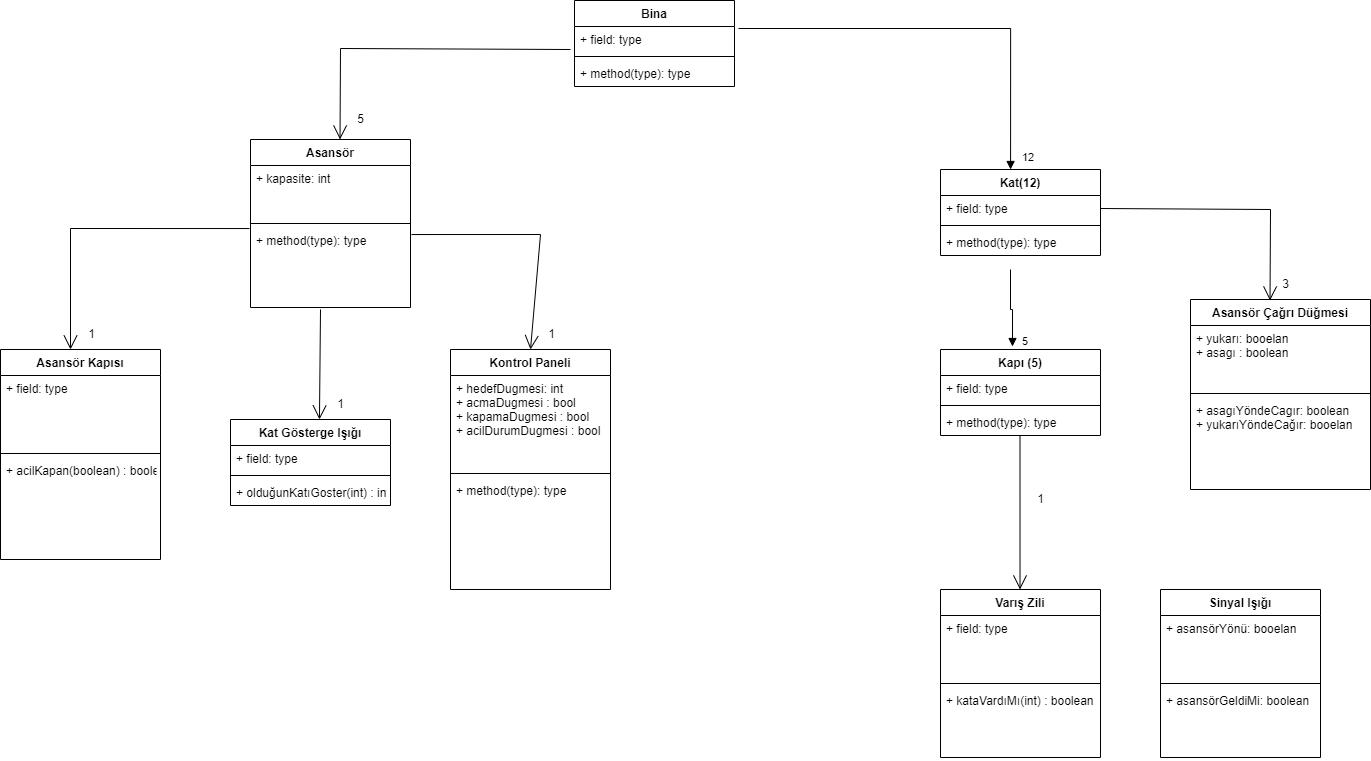

The diagram above was exported from draw.io. Its source (the exported page's mxGraphModel, read from the mxfile embedded in the PNG):
<mxGraphModel dx="2782" dy="887" grid="1" gridSize="10" guides="1" tooltips="1" connect="1" arrows="1" fold="1" page="1" pageScale="1" pageWidth="827" pageHeight="1169" math="0" shadow="0">
  <root>
    <mxCell id="0" />
    <mxCell id="1" parent="0" />
    <mxCell id="Br-1NqrAI7hejWh3nM5Z-1" value="Asansör" style="swimlane;fontStyle=1;align=center;verticalAlign=top;childLayout=stackLayout;horizontal=1;startSize=26;horizontalStack=0;resizeParent=1;resizeParentMax=0;resizeLast=0;collapsible=1;marginBottom=0;" vertex="1" parent="1">
      <mxGeometry x="10" y="250" width="160" height="168" as="geometry" />
    </mxCell>
    <mxCell id="Br-1NqrAI7hejWh3nM5Z-2" value="+ kapasite: int" style="text;strokeColor=none;fillColor=none;align=left;verticalAlign=top;spacingLeft=4;spacingRight=4;overflow=hidden;rotatable=0;points=[[0,0.5],[1,0.5]];portConstraint=eastwest;" vertex="1" parent="Br-1NqrAI7hejWh3nM5Z-1">
      <mxGeometry y="26" width="160" height="54" as="geometry" />
    </mxCell>
    <mxCell id="Br-1NqrAI7hejWh3nM5Z-3" value="" style="line;strokeWidth=1;fillColor=none;align=left;verticalAlign=middle;spacingTop=-1;spacingLeft=3;spacingRight=3;rotatable=0;labelPosition=right;points=[];portConstraint=eastwest;" vertex="1" parent="Br-1NqrAI7hejWh3nM5Z-1">
      <mxGeometry y="80" width="160" height="8" as="geometry" />
    </mxCell>
    <mxCell id="Br-1NqrAI7hejWh3nM5Z-4" value="+ method(type): type" style="text;strokeColor=none;fillColor=none;align=left;verticalAlign=top;spacingLeft=4;spacingRight=4;overflow=hidden;rotatable=0;points=[[0,0.5],[1,0.5]];portConstraint=eastwest;" vertex="1" parent="Br-1NqrAI7hejWh3nM5Z-1">
      <mxGeometry y="88" width="160" height="80" as="geometry" />
    </mxCell>
    <mxCell id="Br-1NqrAI7hejWh3nM5Z-5" value="Kat(12)" style="swimlane;fontStyle=1;align=center;verticalAlign=top;childLayout=stackLayout;horizontal=1;startSize=26;horizontalStack=0;resizeParent=1;resizeParentMax=0;resizeLast=0;collapsible=1;marginBottom=0;" vertex="1" parent="1">
      <mxGeometry x="700" y="280" width="160" height="86" as="geometry" />
    </mxCell>
    <mxCell id="Br-1NqrAI7hejWh3nM5Z-6" value="+ field: type" style="text;strokeColor=none;fillColor=none;align=left;verticalAlign=top;spacingLeft=4;spacingRight=4;overflow=hidden;rotatable=0;points=[[0,0.5],[1,0.5]];portConstraint=eastwest;" vertex="1" parent="Br-1NqrAI7hejWh3nM5Z-5">
      <mxGeometry y="26" width="160" height="26" as="geometry" />
    </mxCell>
    <mxCell id="Br-1NqrAI7hejWh3nM5Z-7" value="" style="line;strokeWidth=1;fillColor=none;align=left;verticalAlign=middle;spacingTop=-1;spacingLeft=3;spacingRight=3;rotatable=0;labelPosition=right;points=[];portConstraint=eastwest;" vertex="1" parent="Br-1NqrAI7hejWh3nM5Z-5">
      <mxGeometry y="52" width="160" height="8" as="geometry" />
    </mxCell>
    <mxCell id="Br-1NqrAI7hejWh3nM5Z-8" value="+ method(type): type" style="text;strokeColor=none;fillColor=none;align=left;verticalAlign=top;spacingLeft=4;spacingRight=4;overflow=hidden;rotatable=0;points=[[0,0.5],[1,0.5]];portConstraint=eastwest;" vertex="1" parent="Br-1NqrAI7hejWh3nM5Z-5">
      <mxGeometry y="60" width="160" height="26" as="geometry" />
    </mxCell>
    <mxCell id="Br-1NqrAI7hejWh3nM5Z-9" value="Bina" style="swimlane;fontStyle=1;align=center;verticalAlign=top;childLayout=stackLayout;horizontal=1;startSize=26;horizontalStack=0;resizeParent=1;resizeParentMax=0;resizeLast=0;collapsible=1;marginBottom=0;" vertex="1" parent="1">
      <mxGeometry x="334" y="111" width="160" height="86" as="geometry" />
    </mxCell>
    <mxCell id="Br-1NqrAI7hejWh3nM5Z-10" value="+ field: type" style="text;strokeColor=none;fillColor=none;align=left;verticalAlign=top;spacingLeft=4;spacingRight=4;overflow=hidden;rotatable=0;points=[[0,0.5],[1,0.5]];portConstraint=eastwest;" vertex="1" parent="Br-1NqrAI7hejWh3nM5Z-9">
      <mxGeometry y="26" width="160" height="26" as="geometry" />
    </mxCell>
    <mxCell id="Br-1NqrAI7hejWh3nM5Z-11" value="" style="line;strokeWidth=1;fillColor=none;align=left;verticalAlign=middle;spacingTop=-1;spacingLeft=3;spacingRight=3;rotatable=0;labelPosition=right;points=[];portConstraint=eastwest;" vertex="1" parent="Br-1NqrAI7hejWh3nM5Z-9">
      <mxGeometry y="52" width="160" height="8" as="geometry" />
    </mxCell>
    <mxCell id="Br-1NqrAI7hejWh3nM5Z-12" value="+ method(type): type" style="text;strokeColor=none;fillColor=none;align=left;verticalAlign=top;spacingLeft=4;spacingRight=4;overflow=hidden;rotatable=0;points=[[0,0.5],[1,0.5]];portConstraint=eastwest;" vertex="1" parent="Br-1NqrAI7hejWh3nM5Z-9">
      <mxGeometry y="60" width="160" height="26" as="geometry" />
    </mxCell>
    <mxCell id="Br-1NqrAI7hejWh3nM5Z-13" value="Kat Gösterge Işığı" style="swimlane;fontStyle=1;align=center;verticalAlign=top;childLayout=stackLayout;horizontal=1;startSize=26;horizontalStack=0;resizeParent=1;resizeParentMax=0;resizeLast=0;collapsible=1;marginBottom=0;" vertex="1" parent="1">
      <mxGeometry x="-10" y="530" width="160" height="86" as="geometry" />
    </mxCell>
    <mxCell id="Br-1NqrAI7hejWh3nM5Z-14" value="+ field: type" style="text;strokeColor=none;fillColor=none;align=left;verticalAlign=top;spacingLeft=4;spacingRight=4;overflow=hidden;rotatable=0;points=[[0,0.5],[1,0.5]];portConstraint=eastwest;" vertex="1" parent="Br-1NqrAI7hejWh3nM5Z-13">
      <mxGeometry y="26" width="160" height="26" as="geometry" />
    </mxCell>
    <mxCell id="Br-1NqrAI7hejWh3nM5Z-15" value="" style="line;strokeWidth=1;fillColor=none;align=left;verticalAlign=middle;spacingTop=-1;spacingLeft=3;spacingRight=3;rotatable=0;labelPosition=right;points=[];portConstraint=eastwest;" vertex="1" parent="Br-1NqrAI7hejWh3nM5Z-13">
      <mxGeometry y="52" width="160" height="8" as="geometry" />
    </mxCell>
    <mxCell id="Br-1NqrAI7hejWh3nM5Z-16" value="+ olduğunKatıGoster(int) : int" style="text;strokeColor=none;fillColor=none;align=left;verticalAlign=top;spacingLeft=4;spacingRight=4;overflow=hidden;rotatable=0;points=[[0,0.5],[1,0.5]];portConstraint=eastwest;" vertex="1" parent="Br-1NqrAI7hejWh3nM5Z-13">
      <mxGeometry y="60" width="160" height="26" as="geometry" />
    </mxCell>
    <mxCell id="Br-1NqrAI7hejWh3nM5Z-17" value="Kapı (5)" style="swimlane;fontStyle=1;align=center;verticalAlign=top;childLayout=stackLayout;horizontal=1;startSize=26;horizontalStack=0;resizeParent=1;resizeParentMax=0;resizeLast=0;collapsible=1;marginBottom=0;" vertex="1" parent="1">
      <mxGeometry x="700" y="460" width="160" height="86" as="geometry" />
    </mxCell>
    <mxCell id="Br-1NqrAI7hejWh3nM5Z-18" value="+ field: type" style="text;strokeColor=none;fillColor=none;align=left;verticalAlign=top;spacingLeft=4;spacingRight=4;overflow=hidden;rotatable=0;points=[[0,0.5],[1,0.5]];portConstraint=eastwest;" vertex="1" parent="Br-1NqrAI7hejWh3nM5Z-17">
      <mxGeometry y="26" width="160" height="26" as="geometry" />
    </mxCell>
    <mxCell id="Br-1NqrAI7hejWh3nM5Z-19" value="" style="line;strokeWidth=1;fillColor=none;align=left;verticalAlign=middle;spacingTop=-1;spacingLeft=3;spacingRight=3;rotatable=0;labelPosition=right;points=[];portConstraint=eastwest;" vertex="1" parent="Br-1NqrAI7hejWh3nM5Z-17">
      <mxGeometry y="52" width="160" height="8" as="geometry" />
    </mxCell>
    <mxCell id="Br-1NqrAI7hejWh3nM5Z-20" value="+ method(type): type" style="text;strokeColor=none;fillColor=none;align=left;verticalAlign=top;spacingLeft=4;spacingRight=4;overflow=hidden;rotatable=0;points=[[0,0.5],[1,0.5]];portConstraint=eastwest;" vertex="1" parent="Br-1NqrAI7hejWh3nM5Z-17">
      <mxGeometry y="60" width="160" height="26" as="geometry" />
    </mxCell>
    <mxCell id="Br-1NqrAI7hejWh3nM5Z-21" value="Asansör Kapısı" style="swimlane;fontStyle=1;align=center;verticalAlign=top;childLayout=stackLayout;horizontal=1;startSize=26;horizontalStack=0;resizeParent=1;resizeParentMax=0;resizeLast=0;collapsible=1;marginBottom=0;" vertex="1" parent="1">
      <mxGeometry x="-240" y="460" width="160" height="210" as="geometry" />
    </mxCell>
    <mxCell id="Br-1NqrAI7hejWh3nM5Z-22" value="+ field: type" style="text;strokeColor=none;fillColor=none;align=left;verticalAlign=top;spacingLeft=4;spacingRight=4;overflow=hidden;rotatable=0;points=[[0,0.5],[1,0.5]];portConstraint=eastwest;" vertex="1" parent="Br-1NqrAI7hejWh3nM5Z-21">
      <mxGeometry y="26" width="160" height="74" as="geometry" />
    </mxCell>
    <mxCell id="Br-1NqrAI7hejWh3nM5Z-23" value="" style="line;strokeWidth=1;fillColor=none;align=left;verticalAlign=middle;spacingTop=-1;spacingLeft=3;spacingRight=3;rotatable=0;labelPosition=right;points=[];portConstraint=eastwest;" vertex="1" parent="Br-1NqrAI7hejWh3nM5Z-21">
      <mxGeometry y="100" width="160" height="8" as="geometry" />
    </mxCell>
    <mxCell id="Br-1NqrAI7hejWh3nM5Z-24" value="+ acilKapan(boolean) : boolean" style="text;strokeColor=none;fillColor=none;align=left;verticalAlign=top;spacingLeft=4;spacingRight=4;overflow=hidden;rotatable=0;points=[[0,0.5],[1,0.5]];portConstraint=eastwest;" vertex="1" parent="Br-1NqrAI7hejWh3nM5Z-21">
      <mxGeometry y="108" width="160" height="102" as="geometry" />
    </mxCell>
    <mxCell id="Br-1NqrAI7hejWh3nM5Z-25" value="Kontrol Paneli" style="swimlane;fontStyle=1;align=center;verticalAlign=top;childLayout=stackLayout;horizontal=1;startSize=26;horizontalStack=0;resizeParent=1;resizeParentMax=0;resizeLast=0;collapsible=1;marginBottom=0;" vertex="1" parent="1">
      <mxGeometry x="210" y="460" width="160" height="240" as="geometry" />
    </mxCell>
    <mxCell id="Br-1NqrAI7hejWh3nM5Z-26" value="+ hedefDugmesi: int&#10;+ acmaDugmesi : bool&#10;+ kapamaDugmesi : bool&#10;+ acilDurumDugmesi : bool" style="text;strokeColor=none;fillColor=none;align=left;verticalAlign=top;spacingLeft=4;spacingRight=4;overflow=hidden;rotatable=0;points=[[0,0.5],[1,0.5]];portConstraint=eastwest;" vertex="1" parent="Br-1NqrAI7hejWh3nM5Z-25">
      <mxGeometry y="26" width="160" height="94" as="geometry" />
    </mxCell>
    <mxCell id="Br-1NqrAI7hejWh3nM5Z-27" value="" style="line;strokeWidth=1;fillColor=none;align=left;verticalAlign=middle;spacingTop=-1;spacingLeft=3;spacingRight=3;rotatable=0;labelPosition=right;points=[];portConstraint=eastwest;" vertex="1" parent="Br-1NqrAI7hejWh3nM5Z-25">
      <mxGeometry y="120" width="160" height="8" as="geometry" />
    </mxCell>
    <mxCell id="Br-1NqrAI7hejWh3nM5Z-28" value="+ method(type): type" style="text;strokeColor=none;fillColor=none;align=left;verticalAlign=top;spacingLeft=4;spacingRight=4;overflow=hidden;rotatable=0;points=[[0,0.5],[1,0.5]];portConstraint=eastwest;" vertex="1" parent="Br-1NqrAI7hejWh3nM5Z-25">
      <mxGeometry y="128" width="160" height="112" as="geometry" />
    </mxCell>
    <mxCell id="Br-1NqrAI7hejWh3nM5Z-29" value="Varış Zili" style="swimlane;fontStyle=1;align=center;verticalAlign=top;childLayout=stackLayout;horizontal=1;startSize=26;horizontalStack=0;resizeParent=1;resizeParentMax=0;resizeLast=0;collapsible=1;marginBottom=0;" vertex="1" parent="1">
      <mxGeometry x="700" y="700" width="160" height="168" as="geometry" />
    </mxCell>
    <mxCell id="Br-1NqrAI7hejWh3nM5Z-30" value="+ field: type" style="text;strokeColor=none;fillColor=none;align=left;verticalAlign=top;spacingLeft=4;spacingRight=4;overflow=hidden;rotatable=0;points=[[0,0.5],[1,0.5]];portConstraint=eastwest;" vertex="1" parent="Br-1NqrAI7hejWh3nM5Z-29">
      <mxGeometry y="26" width="160" height="64" as="geometry" />
    </mxCell>
    <mxCell id="Br-1NqrAI7hejWh3nM5Z-31" value="" style="line;strokeWidth=1;fillColor=none;align=left;verticalAlign=middle;spacingTop=-1;spacingLeft=3;spacingRight=3;rotatable=0;labelPosition=right;points=[];portConstraint=eastwest;" vertex="1" parent="Br-1NqrAI7hejWh3nM5Z-29">
      <mxGeometry y="90" width="160" height="8" as="geometry" />
    </mxCell>
    <mxCell id="Br-1NqrAI7hejWh3nM5Z-32" value="+ kataVardıMı(int) : boolean" style="text;strokeColor=none;fillColor=none;align=left;verticalAlign=top;spacingLeft=4;spacingRight=4;overflow=hidden;rotatable=0;points=[[0,0.5],[1,0.5]];portConstraint=eastwest;" vertex="1" parent="Br-1NqrAI7hejWh3nM5Z-29">
      <mxGeometry y="98" width="160" height="70" as="geometry" />
    </mxCell>
    <mxCell id="Br-1NqrAI7hejWh3nM5Z-33" value="" style="endArrow=open;endFill=1;endSize=12;html=1;rounded=0;entryX=0.497;entryY=0;entryDx=0;entryDy=0;entryPerimeter=0;" edge="1" parent="1" target="Br-1NqrAI7hejWh3nM5Z-29">
      <mxGeometry width="160" relative="1" as="geometry">
        <mxPoint x="779.5" y="546" as="sourcePoint" />
        <mxPoint x="779.5" y="606" as="targetPoint" />
      </mxGeometry>
    </mxCell>
    <mxCell id="Br-1NqrAI7hejWh3nM5Z-35" value="1&lt;br&gt;" style="text;html=1;align=center;verticalAlign=middle;resizable=0;points=[];autosize=1;strokeColor=none;fillColor=none;" vertex="1" parent="1">
      <mxGeometry x="785" y="595" width="30" height="30" as="geometry" />
    </mxCell>
    <mxCell id="Br-1NqrAI7hejWh3nM5Z-36" value="" style="endArrow=block;endFill=1;html=1;edgeStyle=orthogonalEdgeStyle;align=left;verticalAlign=top;rounded=0;entryX=0.438;entryY=0;entryDx=0;entryDy=0;entryPerimeter=0;exitX=1.025;exitY=0.077;exitDx=0;exitDy=0;exitPerimeter=0;" edge="1" parent="1" source="Br-1NqrAI7hejWh3nM5Z-10" target="Br-1NqrAI7hejWh3nM5Z-5">
      <mxGeometry x="-1" relative="1" as="geometry">
        <mxPoint x="530" y="140" as="sourcePoint" />
        <mxPoint x="690" y="140" as="targetPoint" />
      </mxGeometry>
    </mxCell>
    <mxCell id="Br-1NqrAI7hejWh3nM5Z-37" value="12" style="edgeLabel;resizable=0;html=1;align=left;verticalAlign=bottom;" connectable="0" vertex="1" parent="Br-1NqrAI7hejWh3nM5Z-36">
      <mxGeometry x="-1" relative="1" as="geometry">
        <mxPoint x="282" y="137" as="offset" />
      </mxGeometry>
    </mxCell>
    <mxCell id="Br-1NqrAI7hejWh3nM5Z-43" value="" style="endArrow=block;endFill=1;html=1;edgeStyle=orthogonalEdgeStyle;align=left;verticalAlign=top;rounded=0;entryX=0.45;entryY=-0.035;entryDx=0;entryDy=0;entryPerimeter=0;" edge="1" parent="1" target="Br-1NqrAI7hejWh3nM5Z-17">
      <mxGeometry x="-1" relative="1" as="geometry">
        <mxPoint x="770" y="380" as="sourcePoint" />
        <mxPoint x="770" y="440" as="targetPoint" />
      </mxGeometry>
    </mxCell>
    <mxCell id="Br-1NqrAI7hejWh3nM5Z-44" value="5&lt;br&gt;" style="edgeLabel;resizable=0;html=1;align=left;verticalAlign=bottom;" connectable="0" vertex="1" parent="Br-1NqrAI7hejWh3nM5Z-43">
      <mxGeometry x="-1" relative="1" as="geometry">
        <mxPoint x="10" y="80" as="offset" />
      </mxGeometry>
    </mxCell>
    <mxCell id="Br-1NqrAI7hejWh3nM5Z-45" value="Sinyal Işığı" style="swimlane;fontStyle=1;align=center;verticalAlign=top;childLayout=stackLayout;horizontal=1;startSize=26;horizontalStack=0;resizeParent=1;resizeParentMax=0;resizeLast=0;collapsible=1;marginBottom=0;" vertex="1" parent="1">
      <mxGeometry x="920" y="700" width="160" height="168" as="geometry" />
    </mxCell>
    <mxCell id="Br-1NqrAI7hejWh3nM5Z-46" value="+ asansörYönü: booelan&#10;" style="text;strokeColor=none;fillColor=none;align=left;verticalAlign=top;spacingLeft=4;spacingRight=4;overflow=hidden;rotatable=0;points=[[0,0.5],[1,0.5]];portConstraint=eastwest;" vertex="1" parent="Br-1NqrAI7hejWh3nM5Z-45">
      <mxGeometry y="26" width="160" height="64" as="geometry" />
    </mxCell>
    <mxCell id="Br-1NqrAI7hejWh3nM5Z-47" value="" style="line;strokeWidth=1;fillColor=none;align=left;verticalAlign=middle;spacingTop=-1;spacingLeft=3;spacingRight=3;rotatable=0;labelPosition=right;points=[];portConstraint=eastwest;" vertex="1" parent="Br-1NqrAI7hejWh3nM5Z-45">
      <mxGeometry y="90" width="160" height="8" as="geometry" />
    </mxCell>
    <mxCell id="Br-1NqrAI7hejWh3nM5Z-48" value="+ asansörGeldiMi: boolean" style="text;strokeColor=none;fillColor=none;align=left;verticalAlign=top;spacingLeft=4;spacingRight=4;overflow=hidden;rotatable=0;points=[[0,0.5],[1,0.5]];portConstraint=eastwest;" vertex="1" parent="Br-1NqrAI7hejWh3nM5Z-45">
      <mxGeometry y="98" width="160" height="70" as="geometry" />
    </mxCell>
    <mxCell id="Br-1NqrAI7hejWh3nM5Z-49" value="Asansör Çağrı Düğmesi" style="swimlane;fontStyle=1;align=center;verticalAlign=top;childLayout=stackLayout;horizontal=1;startSize=26;horizontalStack=0;resizeParent=1;resizeParentMax=0;resizeLast=0;collapsible=1;marginBottom=0;" vertex="1" parent="1">
      <mxGeometry x="950" y="410" width="180" height="190" as="geometry" />
    </mxCell>
    <mxCell id="Br-1NqrAI7hejWh3nM5Z-50" value="+ yukarı: booelan&#10;+ asagı : boolean" style="text;strokeColor=none;fillColor=none;align=left;verticalAlign=top;spacingLeft=4;spacingRight=4;overflow=hidden;rotatable=0;points=[[0,0.5],[1,0.5]];portConstraint=eastwest;" vertex="1" parent="Br-1NqrAI7hejWh3nM5Z-49">
      <mxGeometry y="26" width="180" height="64" as="geometry" />
    </mxCell>
    <mxCell id="Br-1NqrAI7hejWh3nM5Z-51" value="" style="line;strokeWidth=1;fillColor=none;align=left;verticalAlign=middle;spacingTop=-1;spacingLeft=3;spacingRight=3;rotatable=0;labelPosition=right;points=[];portConstraint=eastwest;" vertex="1" parent="Br-1NqrAI7hejWh3nM5Z-49">
      <mxGeometry y="90" width="180" height="8" as="geometry" />
    </mxCell>
    <mxCell id="Br-1NqrAI7hejWh3nM5Z-52" value="+ asagıYöndeCagır: boolean&#10;+ yukarıYöndeCağır: booelan" style="text;strokeColor=none;fillColor=none;align=left;verticalAlign=top;spacingLeft=4;spacingRight=4;overflow=hidden;rotatable=0;points=[[0,0.5],[1,0.5]];portConstraint=eastwest;" vertex="1" parent="Br-1NqrAI7hejWh3nM5Z-49">
      <mxGeometry y="98" width="180" height="92" as="geometry" />
    </mxCell>
    <mxCell id="Br-1NqrAI7hejWh3nM5Z-53" value="" style="endArrow=open;endFill=1;endSize=12;html=1;rounded=0;entryX=0.497;entryY=0;entryDx=0;entryDy=0;entryPerimeter=0;exitX=1;exitY=0.5;exitDx=0;exitDy=0;" edge="1" parent="1" source="Br-1NqrAI7hejWh3nM5Z-6">
      <mxGeometry width="160" relative="1" as="geometry">
        <mxPoint x="1029.5" y="257" as="sourcePoint" />
        <mxPoint x="1029.52" y="411" as="targetPoint" />
        <Array as="points">
          <mxPoint x="1030" y="320" />
        </Array>
      </mxGeometry>
    </mxCell>
    <mxCell id="Br-1NqrAI7hejWh3nM5Z-54" value="3" style="text;html=1;align=center;verticalAlign=middle;resizable=0;points=[];autosize=1;strokeColor=none;fillColor=none;" vertex="1" parent="1">
      <mxGeometry x="1030" y="380" width="30" height="30" as="geometry" />
    </mxCell>
    <mxCell id="Br-1NqrAI7hejWh3nM5Z-55" value="" style="endArrow=open;endFill=1;endSize=12;html=1;rounded=0;entryX=0.497;entryY=0;entryDx=0;entryDy=0;entryPerimeter=0;" edge="1" parent="1">
      <mxGeometry width="160" relative="1" as="geometry">
        <mxPoint x="330" y="160" as="sourcePoint" />
        <mxPoint x="99.51999999999998" y="250" as="targetPoint" />
        <Array as="points">
          <mxPoint x="100" y="159" />
        </Array>
      </mxGeometry>
    </mxCell>
    <mxCell id="Br-1NqrAI7hejWh3nM5Z-56" value="5&lt;br&gt;" style="text;html=1;align=center;verticalAlign=middle;resizable=0;points=[];autosize=1;strokeColor=none;fillColor=none;" vertex="1" parent="1">
      <mxGeometry x="105" y="215" width="30" height="30" as="geometry" />
    </mxCell>
    <mxCell id="Br-1NqrAI7hejWh3nM5Z-57" value="" style="endArrow=open;endFill=1;endSize=12;html=1;rounded=0;entryX=0.556;entryY=0;entryDx=0;entryDy=0;entryPerimeter=0;" edge="1" parent="1" target="Br-1NqrAI7hejWh3nM5Z-13">
      <mxGeometry width="160" relative="1" as="geometry">
        <mxPoint x="80" y="420" as="sourcePoint" />
        <mxPoint x="80" y="460" as="targetPoint" />
      </mxGeometry>
    </mxCell>
    <mxCell id="Br-1NqrAI7hejWh3nM5Z-58" value="1" style="text;html=1;align=center;verticalAlign=middle;resizable=0;points=[];autosize=1;strokeColor=none;fillColor=none;" vertex="1" parent="1">
      <mxGeometry x="85" y="500" width="30" height="30" as="geometry" />
    </mxCell>
    <mxCell id="Br-1NqrAI7hejWh3nM5Z-60" value="" style="endArrow=open;endFill=1;endSize=12;html=1;rounded=0;entryX=0.556;entryY=0;entryDx=0;entryDy=0;entryPerimeter=0;exitX=1.006;exitY=0.088;exitDx=0;exitDy=0;exitPerimeter=0;" edge="1" parent="1" source="Br-1NqrAI7hejWh3nM5Z-4">
      <mxGeometry width="160" relative="1" as="geometry">
        <mxPoint x="291.03999999999996" y="350" as="sourcePoint" />
        <mxPoint x="290" y="460" as="targetPoint" />
        <Array as="points">
          <mxPoint x="300" y="345" />
        </Array>
      </mxGeometry>
    </mxCell>
    <mxCell id="Br-1NqrAI7hejWh3nM5Z-61" value="1" style="text;html=1;align=center;verticalAlign=middle;resizable=0;points=[];autosize=1;strokeColor=none;fillColor=none;" vertex="1" parent="1">
      <mxGeometry x="296.03999999999996" y="430" width="30" height="30" as="geometry" />
    </mxCell>
    <mxCell id="Br-1NqrAI7hejWh3nM5Z-62" value="" style="endArrow=open;endFill=1;endSize=12;html=1;rounded=0;entryX=0.556;entryY=0;entryDx=0;entryDy=0;entryPerimeter=0;exitX=-0.006;exitY=0.013;exitDx=0;exitDy=0;exitPerimeter=0;" edge="1" parent="1" source="Br-1NqrAI7hejWh3nM5Z-4">
      <mxGeometry width="160" relative="1" as="geometry">
        <mxPoint x="-168.95999999999998" y="350" as="sourcePoint" />
        <mxPoint x="-169.99999999999994" y="460" as="targetPoint" />
        <Array as="points">
          <mxPoint x="-170" y="339" />
        </Array>
      </mxGeometry>
    </mxCell>
    <mxCell id="Br-1NqrAI7hejWh3nM5Z-63" value="1" style="text;html=1;align=center;verticalAlign=middle;resizable=0;points=[];autosize=1;strokeColor=none;fillColor=none;" vertex="1" parent="1">
      <mxGeometry x="-163.95999999999998" y="430" width="30" height="30" as="geometry" />
    </mxCell>
  </root>
</mxGraphModel>